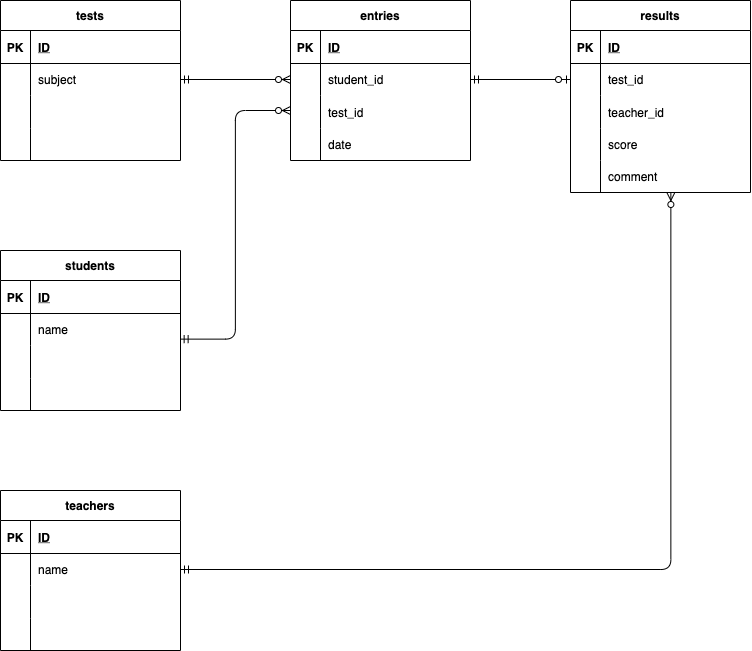

The diagram above was exported from draw.io. Its source (the exported page's mxGraphModel, read from the mxfile embedded in the PNG):
<mxGraphModel dx="1621" dy="949" grid="1" gridSize="10" guides="1" tooltips="1" connect="1" arrows="1" fold="1" page="1" pageScale="1" pageWidth="827" pageHeight="1169" math="0" shadow="0">
  <root>
    <mxCell id="0" />
    <mxCell id="1" parent="0" />
    <mxCell id="2" value="tests" style="shape=table;startSize=30;container=1;collapsible=1;childLayout=tableLayout;fixedRows=0;rowLines=0;fontStyle=1;align=center;resizeLast=1;" vertex="1" parent="1">
      <mxGeometry x="50" y="70" width="180" height="160" as="geometry" />
    </mxCell>
    <mxCell id="3" value="" style="shape=partialRectangle;collapsible=0;dropTarget=0;pointerEvents=0;fillColor=none;top=0;left=0;bottom=1;right=0;points=[[0,0.5],[1,0.5]];portConstraint=eastwest;" vertex="1" parent="2">
      <mxGeometry y="30" width="180" height="33" as="geometry" />
    </mxCell>
    <mxCell id="4" value="PK" style="shape=partialRectangle;connectable=0;fillColor=none;top=0;left=0;bottom=0;right=0;fontStyle=1;overflow=hidden;" vertex="1" parent="3">
      <mxGeometry width="30" height="33" as="geometry">
        <mxRectangle width="30" height="33" as="alternateBounds" />
      </mxGeometry>
    </mxCell>
    <mxCell id="5" value="ID" style="shape=partialRectangle;connectable=0;fillColor=none;top=0;left=0;bottom=0;right=0;align=left;spacingLeft=6;fontStyle=5;overflow=hidden;" vertex="1" parent="3">
      <mxGeometry x="30" width="150" height="33" as="geometry">
        <mxRectangle width="150" height="33" as="alternateBounds" />
      </mxGeometry>
    </mxCell>
    <mxCell id="6" value="" style="shape=partialRectangle;collapsible=0;dropTarget=0;pointerEvents=0;fillColor=none;top=0;left=0;bottom=0;right=0;points=[[0,0.5],[1,0.5]];portConstraint=eastwest;" vertex="1" parent="2">
      <mxGeometry y="63" width="180" height="32" as="geometry" />
    </mxCell>
    <mxCell id="7" value="" style="shape=partialRectangle;connectable=0;fillColor=none;top=0;left=0;bottom=0;right=0;editable=1;overflow=hidden;" vertex="1" parent="6">
      <mxGeometry width="30" height="32" as="geometry">
        <mxRectangle width="30" height="32" as="alternateBounds" />
      </mxGeometry>
    </mxCell>
    <mxCell id="8" value="subject" style="shape=partialRectangle;connectable=0;fillColor=none;top=0;left=0;bottom=0;right=0;align=left;spacingLeft=6;overflow=hidden;" vertex="1" parent="6">
      <mxGeometry x="30" width="150" height="32" as="geometry">
        <mxRectangle width="150" height="32" as="alternateBounds" />
      </mxGeometry>
    </mxCell>
    <mxCell id="9" value="" style="shape=partialRectangle;collapsible=0;dropTarget=0;pointerEvents=0;fillColor=none;top=0;left=0;bottom=0;right=0;points=[[0,0.5],[1,0.5]];portConstraint=eastwest;" vertex="1" parent="2">
      <mxGeometry y="95" width="180" height="33" as="geometry" />
    </mxCell>
    <mxCell id="10" value="" style="shape=partialRectangle;connectable=0;fillColor=none;top=0;left=0;bottom=0;right=0;editable=1;overflow=hidden;" vertex="1" parent="9">
      <mxGeometry width="30" height="33" as="geometry">
        <mxRectangle width="30" height="33" as="alternateBounds" />
      </mxGeometry>
    </mxCell>
    <mxCell id="11" value="" style="shape=partialRectangle;connectable=0;fillColor=none;top=0;left=0;bottom=0;right=0;align=left;spacingLeft=6;overflow=hidden;" vertex="1" parent="9">
      <mxGeometry x="30" width="150" height="33" as="geometry">
        <mxRectangle width="150" height="33" as="alternateBounds" />
      </mxGeometry>
    </mxCell>
    <mxCell id="12" value="" style="shape=partialRectangle;collapsible=0;dropTarget=0;pointerEvents=0;fillColor=none;top=0;left=0;bottom=0;right=0;points=[[0,0.5],[1,0.5]];portConstraint=eastwest;" vertex="1" parent="2">
      <mxGeometry y="128" width="180" height="32" as="geometry" />
    </mxCell>
    <mxCell id="13" value="" style="shape=partialRectangle;connectable=0;fillColor=none;top=0;left=0;bottom=0;right=0;editable=1;overflow=hidden;" vertex="1" parent="12">
      <mxGeometry width="30" height="32" as="geometry">
        <mxRectangle width="30" height="32" as="alternateBounds" />
      </mxGeometry>
    </mxCell>
    <mxCell id="14" value="" style="shape=partialRectangle;connectable=0;fillColor=none;top=0;left=0;bottom=0;right=0;align=left;spacingLeft=6;overflow=hidden;" vertex="1" parent="12">
      <mxGeometry x="30" width="150" height="32" as="geometry">
        <mxRectangle width="150" height="32" as="alternateBounds" />
      </mxGeometry>
    </mxCell>
    <mxCell id="28" value="students" style="shape=table;startSize=30;container=1;collapsible=1;childLayout=tableLayout;fixedRows=0;rowLines=0;fontStyle=1;align=center;resizeLast=1;" vertex="1" parent="1">
      <mxGeometry x="50" y="320" width="180" height="160" as="geometry" />
    </mxCell>
    <mxCell id="29" value="" style="shape=partialRectangle;collapsible=0;dropTarget=0;pointerEvents=0;fillColor=none;top=0;left=0;bottom=1;right=0;points=[[0,0.5],[1,0.5]];portConstraint=eastwest;" vertex="1" parent="28">
      <mxGeometry y="30" width="180" height="33" as="geometry" />
    </mxCell>
    <mxCell id="30" value="PK" style="shape=partialRectangle;connectable=0;fillColor=none;top=0;left=0;bottom=0;right=0;fontStyle=1;overflow=hidden;" vertex="1" parent="29">
      <mxGeometry width="30" height="33" as="geometry">
        <mxRectangle width="30" height="33" as="alternateBounds" />
      </mxGeometry>
    </mxCell>
    <mxCell id="31" value="ID" style="shape=partialRectangle;connectable=0;fillColor=none;top=0;left=0;bottom=0;right=0;align=left;spacingLeft=6;fontStyle=5;overflow=hidden;" vertex="1" parent="29">
      <mxGeometry x="30" width="150" height="33" as="geometry">
        <mxRectangle width="150" height="33" as="alternateBounds" />
      </mxGeometry>
    </mxCell>
    <mxCell id="32" value="" style="shape=partialRectangle;collapsible=0;dropTarget=0;pointerEvents=0;fillColor=none;top=0;left=0;bottom=0;right=0;points=[[0,0.5],[1,0.5]];portConstraint=eastwest;" vertex="1" parent="28">
      <mxGeometry y="63" width="180" height="32" as="geometry" />
    </mxCell>
    <mxCell id="33" value="" style="shape=partialRectangle;connectable=0;fillColor=none;top=0;left=0;bottom=0;right=0;editable=1;overflow=hidden;" vertex="1" parent="32">
      <mxGeometry width="30" height="32" as="geometry">
        <mxRectangle width="30" height="32" as="alternateBounds" />
      </mxGeometry>
    </mxCell>
    <mxCell id="34" value="name" style="shape=partialRectangle;connectable=0;fillColor=none;top=0;left=0;bottom=0;right=0;align=left;spacingLeft=6;overflow=hidden;" vertex="1" parent="32">
      <mxGeometry x="30" width="150" height="32" as="geometry">
        <mxRectangle width="150" height="32" as="alternateBounds" />
      </mxGeometry>
    </mxCell>
    <mxCell id="35" value="" style="shape=partialRectangle;collapsible=0;dropTarget=0;pointerEvents=0;fillColor=none;top=0;left=0;bottom=0;right=0;points=[[0,0.5],[1,0.5]];portConstraint=eastwest;" vertex="1" parent="28">
      <mxGeometry y="95" width="180" height="33" as="geometry" />
    </mxCell>
    <mxCell id="36" value="" style="shape=partialRectangle;connectable=0;fillColor=none;top=0;left=0;bottom=0;right=0;editable=1;overflow=hidden;" vertex="1" parent="35">
      <mxGeometry width="30" height="33" as="geometry">
        <mxRectangle width="30" height="33" as="alternateBounds" />
      </mxGeometry>
    </mxCell>
    <mxCell id="37" value="" style="shape=partialRectangle;connectable=0;fillColor=none;top=0;left=0;bottom=0;right=0;align=left;spacingLeft=6;overflow=hidden;" vertex="1" parent="35">
      <mxGeometry x="30" width="150" height="33" as="geometry">
        <mxRectangle width="150" height="33" as="alternateBounds" />
      </mxGeometry>
    </mxCell>
    <mxCell id="38" value="" style="shape=partialRectangle;collapsible=0;dropTarget=0;pointerEvents=0;fillColor=none;top=0;left=0;bottom=0;right=0;points=[[0,0.5],[1,0.5]];portConstraint=eastwest;" vertex="1" parent="28">
      <mxGeometry y="128" width="180" height="32" as="geometry" />
    </mxCell>
    <mxCell id="39" value="" style="shape=partialRectangle;connectable=0;fillColor=none;top=0;left=0;bottom=0;right=0;editable=1;overflow=hidden;" vertex="1" parent="38">
      <mxGeometry width="30" height="32" as="geometry">
        <mxRectangle width="30" height="32" as="alternateBounds" />
      </mxGeometry>
    </mxCell>
    <mxCell id="40" value="" style="shape=partialRectangle;connectable=0;fillColor=none;top=0;left=0;bottom=0;right=0;align=left;spacingLeft=6;overflow=hidden;" vertex="1" parent="38">
      <mxGeometry x="30" width="150" height="32" as="geometry">
        <mxRectangle width="150" height="32" as="alternateBounds" />
      </mxGeometry>
    </mxCell>
    <mxCell id="41" value="results" style="shape=table;startSize=30;container=1;collapsible=1;childLayout=tableLayout;fixedRows=0;rowLines=0;fontStyle=1;align=center;resizeLast=1;" vertex="1" parent="1">
      <mxGeometry x="620" y="70" width="180" height="192" as="geometry" />
    </mxCell>
    <mxCell id="42" value="" style="shape=partialRectangle;collapsible=0;dropTarget=0;pointerEvents=0;fillColor=none;top=0;left=0;bottom=1;right=0;points=[[0,0.5],[1,0.5]];portConstraint=eastwest;" vertex="1" parent="41">
      <mxGeometry y="30" width="180" height="33" as="geometry" />
    </mxCell>
    <mxCell id="43" value="PK" style="shape=partialRectangle;connectable=0;fillColor=none;top=0;left=0;bottom=0;right=0;fontStyle=1;overflow=hidden;" vertex="1" parent="42">
      <mxGeometry width="30" height="33" as="geometry">
        <mxRectangle width="30" height="33" as="alternateBounds" />
      </mxGeometry>
    </mxCell>
    <mxCell id="44" value="ID" style="shape=partialRectangle;connectable=0;fillColor=none;top=0;left=0;bottom=0;right=0;align=left;spacingLeft=6;fontStyle=5;overflow=hidden;" vertex="1" parent="42">
      <mxGeometry x="30" width="150" height="33" as="geometry">
        <mxRectangle width="150" height="33" as="alternateBounds" />
      </mxGeometry>
    </mxCell>
    <mxCell id="45" value="" style="shape=partialRectangle;collapsible=0;dropTarget=0;pointerEvents=0;fillColor=none;top=0;left=0;bottom=0;right=0;points=[[0,0.5],[1,0.5]];portConstraint=eastwest;" vertex="1" parent="41">
      <mxGeometry y="63" width="180" height="32" as="geometry" />
    </mxCell>
    <mxCell id="46" value="" style="shape=partialRectangle;connectable=0;fillColor=none;top=0;left=0;bottom=0;right=0;editable=1;overflow=hidden;" vertex="1" parent="45">
      <mxGeometry width="30" height="32" as="geometry">
        <mxRectangle width="30" height="32" as="alternateBounds" />
      </mxGeometry>
    </mxCell>
    <mxCell id="47" value="test_id" style="shape=partialRectangle;connectable=0;fillColor=none;top=0;left=0;bottom=0;right=0;align=left;spacingLeft=6;overflow=hidden;" vertex="1" parent="45">
      <mxGeometry x="30" width="150" height="32" as="geometry">
        <mxRectangle width="150" height="32" as="alternateBounds" />
      </mxGeometry>
    </mxCell>
    <mxCell id="48" value="" style="shape=partialRectangle;collapsible=0;dropTarget=0;pointerEvents=0;fillColor=none;top=0;left=0;bottom=0;right=0;points=[[0,0.5],[1,0.5]];portConstraint=eastwest;" vertex="1" parent="41">
      <mxGeometry y="95" width="180" height="33" as="geometry" />
    </mxCell>
    <mxCell id="49" value="" style="shape=partialRectangle;connectable=0;fillColor=none;top=0;left=0;bottom=0;right=0;editable=1;overflow=hidden;" vertex="1" parent="48">
      <mxGeometry width="30" height="33" as="geometry">
        <mxRectangle width="30" height="33" as="alternateBounds" />
      </mxGeometry>
    </mxCell>
    <mxCell id="50" value="teacher_id" style="shape=partialRectangle;connectable=0;fillColor=none;top=0;left=0;bottom=0;right=0;align=left;spacingLeft=6;overflow=hidden;" vertex="1" parent="48">
      <mxGeometry x="30" width="150" height="33" as="geometry">
        <mxRectangle width="150" height="33" as="alternateBounds" />
      </mxGeometry>
    </mxCell>
    <mxCell id="51" value="" style="shape=partialRectangle;collapsible=0;dropTarget=0;pointerEvents=0;fillColor=none;top=0;left=0;bottom=0;right=0;points=[[0,0.5],[1,0.5]];portConstraint=eastwest;" vertex="1" parent="41">
      <mxGeometry y="128" width="180" height="32" as="geometry" />
    </mxCell>
    <mxCell id="52" value="" style="shape=partialRectangle;connectable=0;fillColor=none;top=0;left=0;bottom=0;right=0;editable=1;overflow=hidden;" vertex="1" parent="51">
      <mxGeometry width="30" height="32" as="geometry">
        <mxRectangle width="30" height="32" as="alternateBounds" />
      </mxGeometry>
    </mxCell>
    <mxCell id="53" value="score" style="shape=partialRectangle;connectable=0;fillColor=none;top=0;left=0;bottom=0;right=0;align=left;spacingLeft=6;overflow=hidden;" vertex="1" parent="51">
      <mxGeometry x="30" width="150" height="32" as="geometry">
        <mxRectangle width="150" height="32" as="alternateBounds" />
      </mxGeometry>
    </mxCell>
    <mxCell id="94" style="shape=partialRectangle;collapsible=0;dropTarget=0;pointerEvents=0;fillColor=none;top=0;left=0;bottom=0;right=0;points=[[0,0.5],[1,0.5]];portConstraint=eastwest;" vertex="1" parent="41">
      <mxGeometry y="160" width="180" height="32" as="geometry" />
    </mxCell>
    <mxCell id="95" style="shape=partialRectangle;connectable=0;fillColor=none;top=0;left=0;bottom=0;right=0;editable=1;overflow=hidden;" vertex="1" parent="94">
      <mxGeometry width="30" height="32" as="geometry">
        <mxRectangle width="30" height="32" as="alternateBounds" />
      </mxGeometry>
    </mxCell>
    <mxCell id="96" value="comment" style="shape=partialRectangle;connectable=0;fillColor=none;top=0;left=0;bottom=0;right=0;align=left;spacingLeft=6;overflow=hidden;" vertex="1" parent="94">
      <mxGeometry x="30" width="150" height="32" as="geometry">
        <mxRectangle width="150" height="32" as="alternateBounds" />
      </mxGeometry>
    </mxCell>
    <mxCell id="67" value="entries" style="shape=table;startSize=30;container=1;collapsible=1;childLayout=tableLayout;fixedRows=0;rowLines=0;fontStyle=1;align=center;resizeLast=1;" vertex="1" parent="1">
      <mxGeometry x="340" y="70" width="180" height="160" as="geometry" />
    </mxCell>
    <mxCell id="68" value="" style="shape=partialRectangle;collapsible=0;dropTarget=0;pointerEvents=0;fillColor=none;top=0;left=0;bottom=1;right=0;points=[[0,0.5],[1,0.5]];portConstraint=eastwest;" vertex="1" parent="67">
      <mxGeometry y="30" width="180" height="33" as="geometry" />
    </mxCell>
    <mxCell id="69" value="PK" style="shape=partialRectangle;connectable=0;fillColor=none;top=0;left=0;bottom=0;right=0;fontStyle=1;overflow=hidden;" vertex="1" parent="68">
      <mxGeometry width="30" height="33" as="geometry">
        <mxRectangle width="30" height="33" as="alternateBounds" />
      </mxGeometry>
    </mxCell>
    <mxCell id="70" value="ID" style="shape=partialRectangle;connectable=0;fillColor=none;top=0;left=0;bottom=0;right=0;align=left;spacingLeft=6;fontStyle=5;overflow=hidden;" vertex="1" parent="68">
      <mxGeometry x="30" width="150" height="33" as="geometry">
        <mxRectangle width="150" height="33" as="alternateBounds" />
      </mxGeometry>
    </mxCell>
    <mxCell id="71" value="" style="shape=partialRectangle;collapsible=0;dropTarget=0;pointerEvents=0;fillColor=none;top=0;left=0;bottom=0;right=0;points=[[0,0.5],[1,0.5]];portConstraint=eastwest;" vertex="1" parent="67">
      <mxGeometry y="63" width="180" height="32" as="geometry" />
    </mxCell>
    <mxCell id="72" value="" style="shape=partialRectangle;connectable=0;fillColor=none;top=0;left=0;bottom=0;right=0;editable=1;overflow=hidden;" vertex="1" parent="71">
      <mxGeometry width="30" height="32" as="geometry">
        <mxRectangle width="30" height="32" as="alternateBounds" />
      </mxGeometry>
    </mxCell>
    <mxCell id="73" value="student_id" style="shape=partialRectangle;connectable=0;fillColor=none;top=0;left=0;bottom=0;right=0;align=left;spacingLeft=6;overflow=hidden;" vertex="1" parent="71">
      <mxGeometry x="30" width="150" height="32" as="geometry">
        <mxRectangle width="150" height="32" as="alternateBounds" />
      </mxGeometry>
    </mxCell>
    <mxCell id="74" value="" style="shape=partialRectangle;collapsible=0;dropTarget=0;pointerEvents=0;fillColor=none;top=0;left=0;bottom=0;right=0;points=[[0,0.5],[1,0.5]];portConstraint=eastwest;" vertex="1" parent="67">
      <mxGeometry y="95" width="180" height="33" as="geometry" />
    </mxCell>
    <mxCell id="75" value="" style="shape=partialRectangle;connectable=0;fillColor=none;top=0;left=0;bottom=0;right=0;editable=1;overflow=hidden;" vertex="1" parent="74">
      <mxGeometry width="30" height="33" as="geometry">
        <mxRectangle width="30" height="33" as="alternateBounds" />
      </mxGeometry>
    </mxCell>
    <mxCell id="76" value="test_id" style="shape=partialRectangle;connectable=0;fillColor=none;top=0;left=0;bottom=0;right=0;align=left;spacingLeft=6;overflow=hidden;" vertex="1" parent="74">
      <mxGeometry x="30" width="150" height="33" as="geometry">
        <mxRectangle width="150" height="33" as="alternateBounds" />
      </mxGeometry>
    </mxCell>
    <mxCell id="77" value="" style="shape=partialRectangle;collapsible=0;dropTarget=0;pointerEvents=0;fillColor=none;top=0;left=0;bottom=0;right=0;points=[[0,0.5],[1,0.5]];portConstraint=eastwest;" vertex="1" parent="67">
      <mxGeometry y="128" width="180" height="32" as="geometry" />
    </mxCell>
    <mxCell id="78" value="" style="shape=partialRectangle;connectable=0;fillColor=none;top=0;left=0;bottom=0;right=0;editable=1;overflow=hidden;" vertex="1" parent="77">
      <mxGeometry width="30" height="32" as="geometry">
        <mxRectangle width="30" height="32" as="alternateBounds" />
      </mxGeometry>
    </mxCell>
    <mxCell id="79" value="date" style="shape=partialRectangle;connectable=0;fillColor=none;top=0;left=0;bottom=0;right=0;align=left;spacingLeft=6;overflow=hidden;" vertex="1" parent="77">
      <mxGeometry x="30" width="150" height="32" as="geometry">
        <mxRectangle width="150" height="32" as="alternateBounds" />
      </mxGeometry>
    </mxCell>
    <mxCell id="80" value="teachers" style="shape=table;startSize=30;container=1;collapsible=1;childLayout=tableLayout;fixedRows=0;rowLines=0;fontStyle=1;align=center;resizeLast=1;" vertex="1" parent="1">
      <mxGeometry x="50" y="560" width="180" height="160" as="geometry" />
    </mxCell>
    <mxCell id="81" value="" style="shape=partialRectangle;collapsible=0;dropTarget=0;pointerEvents=0;fillColor=none;top=0;left=0;bottom=1;right=0;points=[[0,0.5],[1,0.5]];portConstraint=eastwest;" vertex="1" parent="80">
      <mxGeometry y="30" width="180" height="33" as="geometry" />
    </mxCell>
    <mxCell id="82" value="PK" style="shape=partialRectangle;connectable=0;fillColor=none;top=0;left=0;bottom=0;right=0;fontStyle=1;overflow=hidden;" vertex="1" parent="81">
      <mxGeometry width="30" height="33" as="geometry">
        <mxRectangle width="30" height="33" as="alternateBounds" />
      </mxGeometry>
    </mxCell>
    <mxCell id="83" value="ID" style="shape=partialRectangle;connectable=0;fillColor=none;top=0;left=0;bottom=0;right=0;align=left;spacingLeft=6;fontStyle=5;overflow=hidden;" vertex="1" parent="81">
      <mxGeometry x="30" width="150" height="33" as="geometry">
        <mxRectangle width="150" height="33" as="alternateBounds" />
      </mxGeometry>
    </mxCell>
    <mxCell id="84" value="" style="shape=partialRectangle;collapsible=0;dropTarget=0;pointerEvents=0;fillColor=none;top=0;left=0;bottom=0;right=0;points=[[0,0.5],[1,0.5]];portConstraint=eastwest;" vertex="1" parent="80">
      <mxGeometry y="63" width="180" height="32" as="geometry" />
    </mxCell>
    <mxCell id="85" value="" style="shape=partialRectangle;connectable=0;fillColor=none;top=0;left=0;bottom=0;right=0;editable=1;overflow=hidden;" vertex="1" parent="84">
      <mxGeometry width="30" height="32" as="geometry">
        <mxRectangle width="30" height="32" as="alternateBounds" />
      </mxGeometry>
    </mxCell>
    <mxCell id="86" value="name" style="shape=partialRectangle;connectable=0;fillColor=none;top=0;left=0;bottom=0;right=0;align=left;spacingLeft=6;overflow=hidden;" vertex="1" parent="84">
      <mxGeometry x="30" width="150" height="32" as="geometry">
        <mxRectangle width="150" height="32" as="alternateBounds" />
      </mxGeometry>
    </mxCell>
    <mxCell id="87" value="" style="shape=partialRectangle;collapsible=0;dropTarget=0;pointerEvents=0;fillColor=none;top=0;left=0;bottom=0;right=0;points=[[0,0.5],[1,0.5]];portConstraint=eastwest;" vertex="1" parent="80">
      <mxGeometry y="95" width="180" height="33" as="geometry" />
    </mxCell>
    <mxCell id="88" value="" style="shape=partialRectangle;connectable=0;fillColor=none;top=0;left=0;bottom=0;right=0;editable=1;overflow=hidden;" vertex="1" parent="87">
      <mxGeometry width="30" height="33" as="geometry">
        <mxRectangle width="30" height="33" as="alternateBounds" />
      </mxGeometry>
    </mxCell>
    <mxCell id="89" value="" style="shape=partialRectangle;connectable=0;fillColor=none;top=0;left=0;bottom=0;right=0;align=left;spacingLeft=6;overflow=hidden;" vertex="1" parent="87">
      <mxGeometry x="30" width="150" height="33" as="geometry">
        <mxRectangle width="150" height="33" as="alternateBounds" />
      </mxGeometry>
    </mxCell>
    <mxCell id="90" value="" style="shape=partialRectangle;collapsible=0;dropTarget=0;pointerEvents=0;fillColor=none;top=0;left=0;bottom=0;right=0;points=[[0,0.5],[1,0.5]];portConstraint=eastwest;" vertex="1" parent="80">
      <mxGeometry y="128" width="180" height="32" as="geometry" />
    </mxCell>
    <mxCell id="91" value="" style="shape=partialRectangle;connectable=0;fillColor=none;top=0;left=0;bottom=0;right=0;editable=1;overflow=hidden;" vertex="1" parent="90">
      <mxGeometry width="30" height="32" as="geometry">
        <mxRectangle width="30" height="32" as="alternateBounds" />
      </mxGeometry>
    </mxCell>
    <mxCell id="92" value="" style="shape=partialRectangle;connectable=0;fillColor=none;top=0;left=0;bottom=0;right=0;align=left;spacingLeft=6;overflow=hidden;" vertex="1" parent="90">
      <mxGeometry x="30" width="150" height="32" as="geometry">
        <mxRectangle width="150" height="32" as="alternateBounds" />
      </mxGeometry>
    </mxCell>
    <mxCell id="102" value="" style="fontSize=12;html=1;endArrow=ERzeroToMany;startArrow=ERmandOne;elbow=vertical;entryX=0;entryY=0.5;entryDx=0;entryDy=0;" edge="1" parent="1" target="71">
      <mxGeometry width="100" height="100" relative="1" as="geometry">
        <mxPoint x="230" y="149" as="sourcePoint" />
        <mxPoint x="330" y="60" as="targetPoint" />
      </mxGeometry>
    </mxCell>
    <mxCell id="103" value="" style="fontSize=12;html=1;endArrow=ERzeroToMany;startArrow=ERmandOne;exitX=0.998;exitY=0.801;exitDx=0;exitDy=0;exitPerimeter=0;edgeStyle=elbowEdgeStyle;" edge="1" parent="1" source="32">
      <mxGeometry width="100" height="100" relative="1" as="geometry">
        <mxPoint x="240" y="159" as="sourcePoint" />
        <mxPoint x="340" y="180" as="targetPoint" />
      </mxGeometry>
    </mxCell>
    <mxCell id="104" value="" style="fontSize=12;html=1;endArrow=ERzeroToMany;startArrow=ERmandOne;exitX=1;exitY=0.5;exitDx=0;exitDy=0;edgeStyle=elbowEdgeStyle;elbow=vertical;" edge="1" parent="1" source="84">
      <mxGeometry width="100" height="100" relative="1" as="geometry">
        <mxPoint x="609.9999999999999" y="490.63200000000006" as="sourcePoint" />
        <mxPoint x="720.36" y="262" as="targetPoint" />
        <Array as="points">
          <mxPoint x="480" y="639" />
        </Array>
      </mxGeometry>
    </mxCell>
    <mxCell id="105" value="" style="fontSize=12;html=1;endArrow=ERzeroToOne;startArrow=ERmandOne;elbow=vertical;entryX=0;entryY=0.5;entryDx=0;entryDy=0;exitX=1;exitY=0.5;exitDx=0;exitDy=0;" edge="1" parent="1" source="71" target="45">
      <mxGeometry width="100" height="100" relative="1" as="geometry">
        <mxPoint x="360" y="520" as="sourcePoint" />
        <mxPoint x="460" y="420" as="targetPoint" />
      </mxGeometry>
    </mxCell>
  </root>
</mxGraphModel>